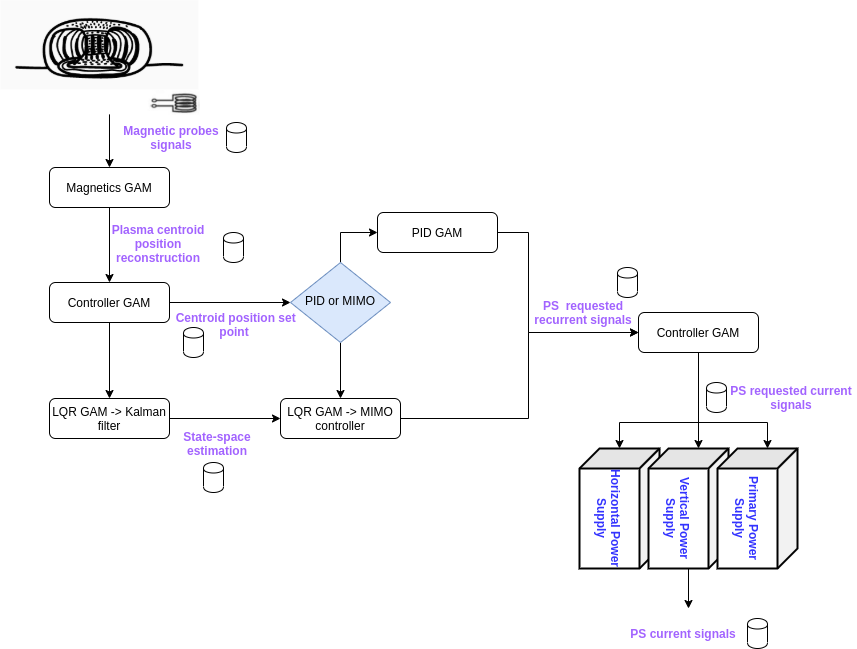

The diagram above was exported from draw.io. Its source (the exported page's mxGraphModel, read from the mxfile embedded in the PNG):
<mxGraphModel dx="2401" dy="1975" grid="1" gridSize="10" guides="1" tooltips="1" connect="1" arrows="1" fold="1" page="1" pageScale="1" pageWidth="827" pageHeight="1169" math="0" shadow="0">
  <root>
    <mxCell id="WIyWlLk6GJQsqaUBKTNV-0" />
    <mxCell id="WIyWlLk6GJQsqaUBKTNV-1" parent="WIyWlLk6GJQsqaUBKTNV-0" />
    <mxCell id="c-cfZvikclKPlcq0PkWg-20" style="edgeStyle=orthogonalEdgeStyle;rounded=0;orthogonalLoop=1;jettySize=auto;html=1;exitX=0.5;exitY=1;exitDx=0;exitDy=0;entryX=0.5;entryY=0;entryDx=0;entryDy=0;fontColor=#A263FF;" edge="1" parent="WIyWlLk6GJQsqaUBKTNV-1" source="WIyWlLk6GJQsqaUBKTNV-3" target="c-cfZvikclKPlcq0PkWg-18">
      <mxGeometry relative="1" as="geometry" />
    </mxCell>
    <mxCell id="c-cfZvikclKPlcq0PkWg-21" style="edgeStyle=orthogonalEdgeStyle;rounded=0;orthogonalLoop=1;jettySize=auto;html=1;exitX=1;exitY=0.5;exitDx=0;exitDy=0;fontColor=#A263FF;" edge="1" parent="WIyWlLk6GJQsqaUBKTNV-1" source="WIyWlLk6GJQsqaUBKTNV-3" target="WIyWlLk6GJQsqaUBKTNV-6">
      <mxGeometry relative="1" as="geometry" />
    </mxCell>
    <mxCell id="WIyWlLk6GJQsqaUBKTNV-3" value="Controller GAM" style="rounded=1;whiteSpace=wrap;html=1;fontSize=12;glass=0;strokeWidth=1;shadow=0;" parent="WIyWlLk6GJQsqaUBKTNV-1" vertex="1">
      <mxGeometry x="31" y="270" width="120" height="40" as="geometry" />
    </mxCell>
    <mxCell id="c-cfZvikclKPlcq0PkWg-8" style="edgeStyle=orthogonalEdgeStyle;rounded=0;orthogonalLoop=1;jettySize=auto;html=1;exitX=0.5;exitY=1;exitDx=0;exitDy=0;" edge="1" parent="WIyWlLk6GJQsqaUBKTNV-1" source="WIyWlLk6GJQsqaUBKTNV-6" target="c-cfZvikclKPlcq0PkWg-6">
      <mxGeometry relative="1" as="geometry" />
    </mxCell>
    <mxCell id="c-cfZvikclKPlcq0PkWg-63" style="edgeStyle=orthogonalEdgeStyle;rounded=0;orthogonalLoop=1;jettySize=auto;html=1;exitX=0.5;exitY=0;exitDx=0;exitDy=0;entryX=0;entryY=0.5;entryDx=0;entryDy=0;fontColor=#A263FF;" edge="1" parent="WIyWlLk6GJQsqaUBKTNV-1" source="WIyWlLk6GJQsqaUBKTNV-6" target="WIyWlLk6GJQsqaUBKTNV-7">
      <mxGeometry relative="1" as="geometry" />
    </mxCell>
    <mxCell id="WIyWlLk6GJQsqaUBKTNV-6" value="PID or MIMO" style="rhombus;whiteSpace=wrap;html=1;shadow=0;fontFamily=Helvetica;fontSize=12;align=center;strokeWidth=1;spacing=6;spacingTop=-4;fillColor=#dae8fc;strokeColor=#6c8ebf;" parent="WIyWlLk6GJQsqaUBKTNV-1" vertex="1">
      <mxGeometry x="272" y="250" width="100" height="80" as="geometry" />
    </mxCell>
    <mxCell id="c-cfZvikclKPlcq0PkWg-66" style="edgeStyle=orthogonalEdgeStyle;rounded=0;orthogonalLoop=1;jettySize=auto;html=1;exitX=1;exitY=0.5;exitDx=0;exitDy=0;entryX=0;entryY=0.5;entryDx=0;entryDy=0;fontColor=#A263FF;" edge="1" parent="WIyWlLk6GJQsqaUBKTNV-1" source="WIyWlLk6GJQsqaUBKTNV-7" target="c-cfZvikclKPlcq0PkWg-22">
      <mxGeometry relative="1" as="geometry">
        <Array as="points">
          <mxPoint x="510" y="220" />
          <mxPoint x="510" y="320" />
        </Array>
      </mxGeometry>
    </mxCell>
    <mxCell id="WIyWlLk6GJQsqaUBKTNV-7" value="PID GAM" style="rounded=1;whiteSpace=wrap;html=1;fontSize=12;glass=0;strokeWidth=1;shadow=0;" parent="WIyWlLk6GJQsqaUBKTNV-1" vertex="1">
      <mxGeometry x="359" y="200" width="120" height="40" as="geometry" />
    </mxCell>
    <mxCell id="c-cfZvikclKPlcq0PkWg-0" value="" style="shape=cylinder;whiteSpace=wrap;html=1;boundedLbl=1;backgroundOutline=1;" vertex="1" parent="WIyWlLk6GJQsqaUBKTNV-1">
      <mxGeometry x="208" y="110" width="20" height="30" as="geometry" />
    </mxCell>
    <mxCell id="c-cfZvikclKPlcq0PkWg-67" style="edgeStyle=orthogonalEdgeStyle;rounded=0;orthogonalLoop=1;jettySize=auto;html=1;exitX=1;exitY=0.5;exitDx=0;exitDy=0;entryX=0;entryY=0.5;entryDx=0;entryDy=0;fontColor=#A263FF;" edge="1" parent="WIyWlLk6GJQsqaUBKTNV-1" source="c-cfZvikclKPlcq0PkWg-6" target="c-cfZvikclKPlcq0PkWg-22">
      <mxGeometry relative="1" as="geometry">
        <Array as="points">
          <mxPoint x="510" y="406" />
          <mxPoint x="510" y="320" />
        </Array>
      </mxGeometry>
    </mxCell>
    <mxCell id="c-cfZvikclKPlcq0PkWg-6" value="LQR GAM -&amp;gt; MIMO controller" style="rounded=1;whiteSpace=wrap;html=1;fontSize=12;glass=0;strokeWidth=1;shadow=0;" vertex="1" parent="WIyWlLk6GJQsqaUBKTNV-1">
      <mxGeometry x="262" y="386" width="120" height="40" as="geometry" />
    </mxCell>
    <mxCell id="c-cfZvikclKPlcq0PkWg-10" style="edgeStyle=orthogonalEdgeStyle;rounded=0;orthogonalLoop=1;jettySize=auto;html=1;exitX=0.5;exitY=1;exitDx=0;exitDy=0;" edge="1" parent="WIyWlLk6GJQsqaUBKTNV-1" source="c-cfZvikclKPlcq0PkWg-9" target="WIyWlLk6GJQsqaUBKTNV-3">
      <mxGeometry relative="1" as="geometry" />
    </mxCell>
    <mxCell id="c-cfZvikclKPlcq0PkWg-9" value="Magnetics GAM" style="rounded=1;whiteSpace=wrap;html=1;fontSize=12;glass=0;strokeWidth=1;shadow=0;" vertex="1" parent="WIyWlLk6GJQsqaUBKTNV-1">
      <mxGeometry x="31" y="155" width="120" height="40" as="geometry" />
    </mxCell>
    <mxCell id="c-cfZvikclKPlcq0PkWg-11" value="Plasma centroid position reconstruction&lt;br&gt;&amp;nbsp;" style="text;html=1;strokeColor=none;fillColor=none;align=center;verticalAlign=middle;whiteSpace=wrap;rounded=0;fontStyle=1;fontColor=#A263FF;" vertex="1" parent="WIyWlLk6GJQsqaUBKTNV-1">
      <mxGeometry x="75" y="223" width="130" height="30" as="geometry" />
    </mxCell>
    <mxCell id="c-cfZvikclKPlcq0PkWg-17" style="edgeStyle=orthogonalEdgeStyle;rounded=0;orthogonalLoop=1;jettySize=auto;html=1;exitX=0.5;exitY=1;exitDx=0;exitDy=0;entryX=0.5;entryY=0;entryDx=0;entryDy=0;fontColor=#A263FF;" edge="1" parent="WIyWlLk6GJQsqaUBKTNV-1" target="c-cfZvikclKPlcq0PkWg-9">
      <mxGeometry relative="1" as="geometry">
        <mxPoint x="90.99499999999989" y="101.8900000000001" as="sourcePoint" />
      </mxGeometry>
    </mxCell>
    <mxCell id="c-cfZvikclKPlcq0PkWg-16" value="Magnetic probes signals" style="text;html=1;strokeColor=none;fillColor=none;align=center;verticalAlign=middle;whiteSpace=wrap;rounded=0;fontStyle=1;fontColor=#A263FF;" vertex="1" parent="WIyWlLk6GJQsqaUBKTNV-1">
      <mxGeometry x="88" y="110" width="130" height="30" as="geometry" />
    </mxCell>
    <mxCell id="c-cfZvikclKPlcq0PkWg-25" style="edgeStyle=orthogonalEdgeStyle;rounded=0;orthogonalLoop=1;jettySize=auto;html=1;exitX=1;exitY=0.5;exitDx=0;exitDy=0;fontColor=#A263FF;" edge="1" parent="WIyWlLk6GJQsqaUBKTNV-1" source="c-cfZvikclKPlcq0PkWg-18" target="c-cfZvikclKPlcq0PkWg-6">
      <mxGeometry relative="1" as="geometry" />
    </mxCell>
    <mxCell id="c-cfZvikclKPlcq0PkWg-18" value="LQR GAM -&amp;gt; Kalman filter" style="rounded=1;whiteSpace=wrap;html=1;fontSize=12;glass=0;strokeWidth=1;shadow=0;" vertex="1" parent="WIyWlLk6GJQsqaUBKTNV-1">
      <mxGeometry x="31" y="386" width="120" height="40" as="geometry" />
    </mxCell>
    <mxCell id="c-cfZvikclKPlcq0PkWg-68" style="edgeStyle=orthogonalEdgeStyle;rounded=0;orthogonalLoop=1;jettySize=auto;html=1;entryX=0;entryY=0;entryDx=0;entryDy=30;entryPerimeter=0;fontColor=#A263FF;" edge="1" parent="WIyWlLk6GJQsqaUBKTNV-1" source="c-cfZvikclKPlcq0PkWg-22" target="c-cfZvikclKPlcq0PkWg-28">
      <mxGeometry relative="1" as="geometry" />
    </mxCell>
    <mxCell id="c-cfZvikclKPlcq0PkWg-22" value="Controller GAM" style="rounded=1;whiteSpace=wrap;html=1;fontSize=12;glass=0;strokeWidth=1;shadow=0;" vertex="1" parent="WIyWlLk6GJQsqaUBKTNV-1">
      <mxGeometry x="620" y="300" width="120" height="40" as="geometry" />
    </mxCell>
    <mxCell id="c-cfZvikclKPlcq0PkWg-24" value="State-space estimation" style="text;html=1;strokeColor=none;fillColor=none;align=center;verticalAlign=middle;whiteSpace=wrap;rounded=0;fontStyle=1;fontColor=#A263FF;" vertex="1" parent="WIyWlLk6GJQsqaUBKTNV-1">
      <mxGeometry x="134.35" y="416" width="130" height="30" as="geometry" />
    </mxCell>
    <mxCell id="c-cfZvikclKPlcq0PkWg-73" style="edgeStyle=orthogonalEdgeStyle;rounded=0;orthogonalLoop=1;jettySize=auto;html=1;entryX=0.5;entryY=1;entryDx=0;entryDy=0;startArrow=classic;startFill=1;endArrow=none;endFill=0;fontColor=#A263FF;" edge="1" parent="WIyWlLk6GJQsqaUBKTNV-1" source="c-cfZvikclKPlcq0PkWg-27" target="c-cfZvikclKPlcq0PkWg-22">
      <mxGeometry relative="1" as="geometry">
        <Array as="points">
          <mxPoint x="601" y="410" />
          <mxPoint x="680" y="410" />
        </Array>
      </mxGeometry>
    </mxCell>
    <mxCell id="c-cfZvikclKPlcq0PkWg-27" value="Horizontal Power Supply" style="shape=cube;whiteSpace=wrap;html=1;boundedLbl=1;backgroundOutline=1;darkOpacity=0.05;darkOpacity2=0.1;fontColor=#3333FF;rotation=90;strokeWidth=2;fontStyle=1" vertex="1" parent="WIyWlLk6GJQsqaUBKTNV-1">
      <mxGeometry x="541" y="456" width="120" height="80" as="geometry" />
    </mxCell>
    <mxCell id="c-cfZvikclKPlcq0PkWg-55" value="" style="edgeStyle=orthogonalEdgeStyle;rounded=0;orthogonalLoop=1;jettySize=auto;html=1;fontColor=#A263FF;" edge="1" parent="WIyWlLk6GJQsqaUBKTNV-1" source="c-cfZvikclKPlcq0PkWg-28">
      <mxGeometry relative="1" as="geometry">
        <mxPoint x="670" y="596" as="targetPoint" />
      </mxGeometry>
    </mxCell>
    <mxCell id="c-cfZvikclKPlcq0PkWg-28" value="Vertical Power Supply" style="shape=cube;whiteSpace=wrap;html=1;boundedLbl=1;backgroundOutline=1;darkOpacity=0.05;darkOpacity2=0.1;fontColor=#3333FF;rotation=90;strokeWidth=2;fontStyle=1" vertex="1" parent="WIyWlLk6GJQsqaUBKTNV-1">
      <mxGeometry x="610" y="456" width="120" height="80" as="geometry" />
    </mxCell>
    <mxCell id="c-cfZvikclKPlcq0PkWg-72" style="edgeStyle=orthogonalEdgeStyle;rounded=0;orthogonalLoop=1;jettySize=auto;html=1;exitX=0;exitY=0;exitDx=0;exitDy=30;exitPerimeter=0;entryX=0.5;entryY=1;entryDx=0;entryDy=0;startArrow=classic;startFill=1;endArrow=none;endFill=0;fontColor=#A263FF;" edge="1" parent="WIyWlLk6GJQsqaUBKTNV-1" source="c-cfZvikclKPlcq0PkWg-29" target="c-cfZvikclKPlcq0PkWg-22">
      <mxGeometry relative="1" as="geometry">
        <Array as="points">
          <mxPoint x="749" y="410" />
          <mxPoint x="680" y="410" />
        </Array>
      </mxGeometry>
    </mxCell>
    <mxCell id="c-cfZvikclKPlcq0PkWg-29" value="Primary Power Supply" style="shape=cube;whiteSpace=wrap;html=1;boundedLbl=1;backgroundOutline=1;darkOpacity=0.05;darkOpacity2=0.1;fontColor=#3333FF;rotation=90;strokeWidth=2;fontStyle=1" vertex="1" parent="WIyWlLk6GJQsqaUBKTNV-1">
      <mxGeometry x="679" y="456" width="120" height="80" as="geometry" />
    </mxCell>
    <mxCell id="c-cfZvikclKPlcq0PkWg-37" value="PS requested current signals" style="text;html=1;strokeColor=none;fillColor=none;align=center;verticalAlign=middle;whiteSpace=wrap;rounded=0;fontStyle=1;fontColor=#A263FF;" vertex="1" parent="WIyWlLk6GJQsqaUBKTNV-1">
      <mxGeometry x="708" y="370" width="130" height="30" as="geometry" />
    </mxCell>
    <mxCell id="c-cfZvikclKPlcq0PkWg-40" value="" style="shape=cylinder;whiteSpace=wrap;html=1;boundedLbl=1;backgroundOutline=1;" vertex="1" parent="WIyWlLk6GJQsqaUBKTNV-1">
      <mxGeometry x="688" y="370" width="20" height="30" as="geometry" />
    </mxCell>
    <mxCell id="c-cfZvikclKPlcq0PkWg-41" value="" style="shape=cylinder;whiteSpace=wrap;html=1;boundedLbl=1;backgroundOutline=1;" vertex="1" parent="WIyWlLk6GJQsqaUBKTNV-1">
      <mxGeometry x="205" y="220" width="20" height="30" as="geometry" />
    </mxCell>
    <mxCell id="c-cfZvikclKPlcq0PkWg-42" value="" style="shape=cylinder;whiteSpace=wrap;html=1;boundedLbl=1;backgroundOutline=1;" vertex="1" parent="WIyWlLk6GJQsqaUBKTNV-1">
      <mxGeometry x="185" y="450" width="20" height="30" as="geometry" />
    </mxCell>
    <mxCell id="c-cfZvikclKPlcq0PkWg-52" value="PS&amp;nbsp; requested recurrent signals" style="text;html=1;strokeColor=none;fillColor=none;align=center;verticalAlign=middle;whiteSpace=wrap;rounded=0;fontStyle=1;fontColor=#A263FF;" vertex="1" parent="WIyWlLk6GJQsqaUBKTNV-1">
      <mxGeometry x="500" y="285" width="130" height="30" as="geometry" />
    </mxCell>
    <mxCell id="c-cfZvikclKPlcq0PkWg-53" value="" style="shape=cylinder;whiteSpace=wrap;html=1;boundedLbl=1;backgroundOutline=1;" vertex="1" parent="WIyWlLk6GJQsqaUBKTNV-1">
      <mxGeometry x="599" y="255" width="20" height="30" as="geometry" />
    </mxCell>
    <mxCell id="c-cfZvikclKPlcq0PkWg-56" value="PS current signals" style="text;html=1;strokeColor=none;fillColor=none;align=center;verticalAlign=middle;whiteSpace=wrap;rounded=0;fontStyle=1;fontColor=#A263FF;" vertex="1" parent="WIyWlLk6GJQsqaUBKTNV-1">
      <mxGeometry x="600" y="606" width="130" height="30" as="geometry" />
    </mxCell>
    <mxCell id="c-cfZvikclKPlcq0PkWg-57" value="" style="shape=cylinder;whiteSpace=wrap;html=1;boundedLbl=1;backgroundOutline=1;" vertex="1" parent="WIyWlLk6GJQsqaUBKTNV-1">
      <mxGeometry x="729" y="606" width="20" height="30" as="geometry" />
    </mxCell>
    <mxCell id="c-cfZvikclKPlcq0PkWg-80" value="" style="shape=image;verticalLabelPosition=bottom;labelBackgroundColor=#ffffff;verticalAlign=top;aspect=fixed;imageAspect=0;image=data:image/png,(base64 omitted: 12204 chars);direction=west;" vertex="1" parent="WIyWlLk6GJQsqaUBKTNV-1">
      <mxGeometry x="125.64000000000003" y="77.26" width="54.71" height="32.74" as="geometry" />
    </mxCell>
    <mxCell id="c-cfZvikclKPlcq0PkWg-85" value="&amp;nbsp;Centroid position set point&lt;br&gt;&amp;nbsp;" style="text;html=1;strokeColor=none;fillColor=none;align=center;verticalAlign=middle;whiteSpace=wrap;rounded=0;fontStyle=1;fontColor=#A263FF;" vertex="1" parent="WIyWlLk6GJQsqaUBKTNV-1">
      <mxGeometry x="151" y="304" width="130" height="30" as="geometry" />
    </mxCell>
    <mxCell id="c-cfZvikclKPlcq0PkWg-86" value="" style="shape=cylinder;whiteSpace=wrap;html=1;boundedLbl=1;backgroundOutline=1;" vertex="1" parent="WIyWlLk6GJQsqaUBKTNV-1">
      <mxGeometry x="165" y="315" width="20" height="30" as="geometry" />
    </mxCell>
    <mxCell id="c-cfZvikclKPlcq0PkWg-89" value="" style="shape=image;verticalLabelPosition=bottom;labelBackgroundColor=#ffffff;verticalAlign=top;aspect=fixed;imageAspect=0;image=data:image/png,(base64 omitted: 14012 chars);" vertex="1" parent="WIyWlLk6GJQsqaUBKTNV-1">
      <mxGeometry x="-17.65" y="-11.76" width="198" height="89.02" as="geometry" />
    </mxCell>
  </root>
</mxGraphModel>